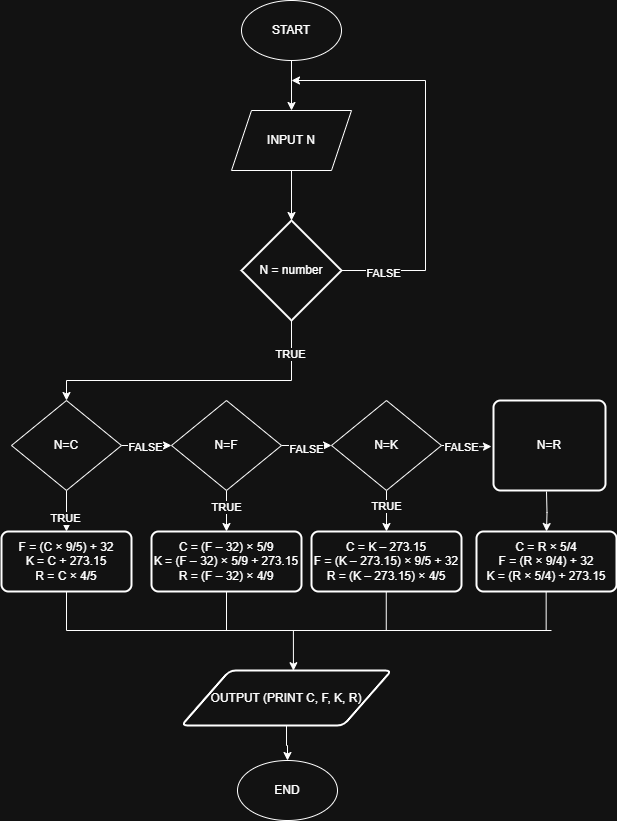

The diagram above was exported from draw.io. Its source (the exported page's mxGraphModel, read from the mxfile embedded in the PNG):
<mxGraphModel dx="794" dy="446" grid="1" gridSize="10" guides="1" tooltips="1" connect="1" arrows="1" fold="1" page="1" pageScale="1" pageWidth="827" pageHeight="1169" math="0" shadow="0">
  <root>
    <mxCell id="0" />
    <mxCell id="1" parent="0" />
    <mxCell id="OGiV6d3h9nlpsUm6WHU4-6" value="" style="edgeStyle=orthogonalEdgeStyle;rounded=0;orthogonalLoop=1;jettySize=auto;html=1;" edge="1" parent="1" source="M_z2eTKKwrGttQLkhJN4-1" target="OGiV6d3h9nlpsUm6WHU4-1">
      <mxGeometry relative="1" as="geometry" />
    </mxCell>
    <mxCell id="M_z2eTKKwrGttQLkhJN4-1" value="START" style="ellipse;whiteSpace=wrap;html=1;" parent="1" vertex="1">
      <mxGeometry x="346" y="60" width="100" height="60" as="geometry" />
    </mxCell>
    <mxCell id="M_z2eTKKwrGttQLkhJN4-2" value="END" style="ellipse;whiteSpace=wrap;html=1;" parent="1" vertex="1">
      <mxGeometry x="342" y="820" width="100" height="60" as="geometry" />
    </mxCell>
    <mxCell id="M_z2eTKKwrGttQLkhJN4-16" value="" style="edgeStyle=orthogonalEdgeStyle;rounded=0;orthogonalLoop=1;jettySize=auto;html=1;" parent="1" source="M_z2eTKKwrGttQLkhJN4-4" target="M_z2eTKKwrGttQLkhJN4-7" edge="1">
      <mxGeometry relative="1" as="geometry" />
    </mxCell>
    <mxCell id="M_z2eTKKwrGttQLkhJN4-19" value="FALSE" style="edgeLabel;html=1;align=center;verticalAlign=middle;resizable=0;points=[];" parent="M_z2eTKKwrGttQLkhJN4-16" vertex="1" connectable="0">
      <mxGeometry x="-0.0667" y="-1" relative="1" as="geometry">
        <mxPoint as="offset" />
      </mxGeometry>
    </mxCell>
    <mxCell id="M_z2eTKKwrGttQLkhJN4-26" value="" style="edgeStyle=orthogonalEdgeStyle;rounded=0;orthogonalLoop=1;jettySize=auto;html=1;" parent="1" source="M_z2eTKKwrGttQLkhJN4-4" target="M_z2eTKKwrGttQLkhJN4-22" edge="1">
      <mxGeometry relative="1" as="geometry" />
    </mxCell>
    <mxCell id="M_z2eTKKwrGttQLkhJN4-31" value="TRUE" style="edgeLabel;html=1;align=center;verticalAlign=middle;resizable=0;points=[];" parent="M_z2eTKKwrGttQLkhJN4-26" vertex="1" connectable="0">
      <mxGeometry x="0.32" y="-2" relative="1" as="geometry">
        <mxPoint as="offset" />
      </mxGeometry>
    </mxCell>
    <mxCell id="M_z2eTKKwrGttQLkhJN4-4" value="N=C" style="rhombus;whiteSpace=wrap;html=1;" parent="1" vertex="1">
      <mxGeometry x="116" y="460" width="110" height="90" as="geometry" />
    </mxCell>
    <mxCell id="M_z2eTKKwrGttQLkhJN4-17" value="" style="edgeStyle=orthogonalEdgeStyle;rounded=0;orthogonalLoop=1;jettySize=auto;html=1;" parent="1" source="M_z2eTKKwrGttQLkhJN4-7" target="M_z2eTKKwrGttQLkhJN4-8" edge="1">
      <mxGeometry relative="1" as="geometry" />
    </mxCell>
    <mxCell id="M_z2eTKKwrGttQLkhJN4-20" value="FALSE" style="edgeLabel;html=1;align=center;verticalAlign=middle;resizable=0;points=[];" parent="M_z2eTKKwrGttQLkhJN4-17" vertex="1" connectable="0">
      <mxGeometry x="-0.0533" y="-3" relative="1" as="geometry">
        <mxPoint as="offset" />
      </mxGeometry>
    </mxCell>
    <mxCell id="M_z2eTKKwrGttQLkhJN4-28" value="" style="edgeStyle=orthogonalEdgeStyle;rounded=0;orthogonalLoop=1;jettySize=auto;html=1;" parent="1" source="M_z2eTKKwrGttQLkhJN4-7" target="M_z2eTKKwrGttQLkhJN4-23" edge="1">
      <mxGeometry relative="1" as="geometry" />
    </mxCell>
    <mxCell id="M_z2eTKKwrGttQLkhJN4-32" value="TRUE" style="edgeLabel;html=1;align=center;verticalAlign=middle;resizable=0;points=[];" parent="M_z2eTKKwrGttQLkhJN4-28" vertex="1" connectable="0">
      <mxGeometry x="-0.2195" y="-1" relative="1" as="geometry">
        <mxPoint as="offset" />
      </mxGeometry>
    </mxCell>
    <mxCell id="M_z2eTKKwrGttQLkhJN4-7" value="N=F" style="rhombus;whiteSpace=wrap;html=1;" parent="1" vertex="1">
      <mxGeometry x="276" y="460" width="110" height="90" as="geometry" />
    </mxCell>
    <mxCell id="M_z2eTKKwrGttQLkhJN4-18" value="" style="edgeStyle=orthogonalEdgeStyle;rounded=0;orthogonalLoop=1;jettySize=auto;html=1;" parent="1" source="M_z2eTKKwrGttQLkhJN4-8" edge="1">
      <mxGeometry relative="1" as="geometry">
        <mxPoint x="596" y="506" as="targetPoint" />
      </mxGeometry>
    </mxCell>
    <mxCell id="M_z2eTKKwrGttQLkhJN4-21" value="FALSE" style="edgeLabel;html=1;align=center;verticalAlign=middle;resizable=0;points=[];" parent="M_z2eTKKwrGttQLkhJN4-18" vertex="1" connectable="0">
      <mxGeometry x="-0.2533" y="-1" relative="1" as="geometry">
        <mxPoint as="offset" />
      </mxGeometry>
    </mxCell>
    <mxCell id="M_z2eTKKwrGttQLkhJN4-29" value="" style="edgeStyle=orthogonalEdgeStyle;rounded=0;orthogonalLoop=1;jettySize=auto;html=1;" parent="1" source="M_z2eTKKwrGttQLkhJN4-8" target="M_z2eTKKwrGttQLkhJN4-24" edge="1">
      <mxGeometry relative="1" as="geometry" />
    </mxCell>
    <mxCell id="M_z2eTKKwrGttQLkhJN4-33" value="TRUE" style="edgeLabel;html=1;align=center;verticalAlign=middle;resizable=0;points=[];" parent="M_z2eTKKwrGttQLkhJN4-29" vertex="1" connectable="0">
      <mxGeometry x="-0.2683" y="-1" relative="1" as="geometry">
        <mxPoint as="offset" />
      </mxGeometry>
    </mxCell>
    <mxCell id="M_z2eTKKwrGttQLkhJN4-8" value="N=K" style="rhombus;whiteSpace=wrap;html=1;" parent="1" vertex="1">
      <mxGeometry x="436" y="460" width="110" height="90" as="geometry" />
    </mxCell>
    <mxCell id="M_z2eTKKwrGttQLkhJN4-30" value="" style="edgeStyle=orthogonalEdgeStyle;rounded=0;orthogonalLoop=1;jettySize=auto;html=1;" parent="1" target="M_z2eTKKwrGttQLkhJN4-25" edge="1">
      <mxGeometry relative="1" as="geometry">
        <mxPoint x="651" y="551" as="sourcePoint" />
      </mxGeometry>
    </mxCell>
    <mxCell id="M_z2eTKKwrGttQLkhJN4-15" value="" style="endArrow=classic;html=1;rounded=0;entryX=0.5;entryY=0;entryDx=0;entryDy=0;exitX=0.5;exitY=1;exitDx=0;exitDy=0;exitPerimeter=0;" parent="1" target="M_z2eTKKwrGttQLkhJN4-4" edge="1" source="OGiV6d3h9nlpsUm6WHU4-2">
      <mxGeometry width="50" height="50" relative="1" as="geometry">
        <mxPoint x="336" y="440" as="sourcePoint" />
        <mxPoint x="426" y="430" as="targetPoint" />
        <Array as="points">
          <mxPoint x="396" y="440" />
          <mxPoint x="171" y="440" />
        </Array>
      </mxGeometry>
    </mxCell>
    <mxCell id="OGiV6d3h9nlpsUm6WHU4-8" value="TRUE" style="edgeLabel;html=1;align=center;verticalAlign=middle;resizable=0;points=[];" vertex="1" connectable="0" parent="M_z2eTKKwrGttQLkhJN4-15">
      <mxGeometry x="-0.7836" y="-2" relative="1" as="geometry">
        <mxPoint as="offset" />
      </mxGeometry>
    </mxCell>
    <mxCell id="M_z2eTKKwrGttQLkhJN4-22" value="F = (C × 9/5) + 32&lt;div&gt;K = C + 273.15&lt;/div&gt;&lt;div&gt;R = C × 4/5&lt;/div&gt;" style="rounded=1;whiteSpace=wrap;html=1;absoluteArcSize=1;arcSize=14;strokeWidth=2;" parent="1" vertex="1">
      <mxGeometry x="106" y="591" width="130" height="60" as="geometry" />
    </mxCell>
    <mxCell id="M_z2eTKKwrGttQLkhJN4-23" value="C = (F – 32) × 5/9&lt;div&gt;K = (F – 32) × 5/9 + 273.15&lt;/div&gt;&lt;div&gt;R = (F – 32) × 4/9&lt;/div&gt;" style="rounded=1;whiteSpace=wrap;html=1;absoluteArcSize=1;arcSize=14;strokeWidth=2;" parent="1" vertex="1">
      <mxGeometry x="256" y="591" width="150" height="60" as="geometry" />
    </mxCell>
    <mxCell id="M_z2eTKKwrGttQLkhJN4-24" value="C = K – 273.15&lt;div&gt;F = (K – 273.15) × 9/5 + 32&lt;/div&gt;&lt;div&gt;R = (K – 273.15) × 4/5&lt;/div&gt;" style="rounded=1;whiteSpace=wrap;html=1;absoluteArcSize=1;arcSize=14;strokeWidth=2;" parent="1" vertex="1">
      <mxGeometry x="416" y="591" width="150" height="60" as="geometry" />
    </mxCell>
    <mxCell id="M_z2eTKKwrGttQLkhJN4-25" value="C = R × 5/4&lt;div&gt;F = (R × 9/4) + 32&lt;/div&gt;&lt;div&gt;K = (R × 5/4) + 273.15&lt;/div&gt;" style="rounded=1;whiteSpace=wrap;html=1;absoluteArcSize=1;arcSize=14;strokeWidth=2;" parent="1" vertex="1">
      <mxGeometry x="581" y="591" width="140" height="60" as="geometry" />
    </mxCell>
    <mxCell id="M_z2eTKKwrGttQLkhJN4-46" value="" style="edgeStyle=orthogonalEdgeStyle;rounded=0;orthogonalLoop=1;jettySize=auto;html=1;" parent="1" source="M_z2eTKKwrGttQLkhJN4-35" target="M_z2eTKKwrGttQLkhJN4-2" edge="1">
      <mxGeometry relative="1" as="geometry" />
    </mxCell>
    <mxCell id="M_z2eTKKwrGttQLkhJN4-35" value="OUTPUT (PRINT C, F, K, R)" style="shape=parallelogram;html=1;strokeWidth=2;perimeter=parallelogramPerimeter;whiteSpace=wrap;rounded=1;arcSize=12;size=0.23;" parent="1" vertex="1">
      <mxGeometry x="286" y="730" width="210" height="55" as="geometry" />
    </mxCell>
    <mxCell id="M_z2eTKKwrGttQLkhJN4-36" style="edgeStyle=orthogonalEdgeStyle;rounded=0;orthogonalLoop=1;jettySize=auto;html=1;entryX=0.533;entryY=0.004;entryDx=0;entryDy=0;entryPerimeter=0;" parent="1" source="M_z2eTKKwrGttQLkhJN4-22" target="M_z2eTKKwrGttQLkhJN4-35" edge="1">
      <mxGeometry relative="1" as="geometry">
        <Array as="points">
          <mxPoint x="171" y="690" />
          <mxPoint x="398" y="690" />
        </Array>
      </mxGeometry>
    </mxCell>
    <mxCell id="M_z2eTKKwrGttQLkhJN4-40" value="" style="endArrow=none;html=1;rounded=0;entryX=0.5;entryY=1;entryDx=0;entryDy=0;" parent="1" target="M_z2eTKKwrGttQLkhJN4-23" edge="1">
      <mxGeometry width="50" height="50" relative="1" as="geometry">
        <mxPoint x="331" y="690" as="sourcePoint" />
        <mxPoint x="426" y="630" as="targetPoint" />
      </mxGeometry>
    </mxCell>
    <mxCell id="M_z2eTKKwrGttQLkhJN4-42" value="" style="endArrow=none;html=1;rounded=0;entryX=0.5;entryY=1;entryDx=0;entryDy=0;" parent="1" edge="1">
      <mxGeometry width="50" height="50" relative="1" as="geometry">
        <mxPoint x="490.76" y="690" as="sourcePoint" />
        <mxPoint x="490.76" y="651" as="targetPoint" />
      </mxGeometry>
    </mxCell>
    <mxCell id="M_z2eTKKwrGttQLkhJN4-43" value="" style="endArrow=none;html=1;rounded=0;entryX=0.5;entryY=1;entryDx=0;entryDy=0;" parent="1" edge="1">
      <mxGeometry width="50" height="50" relative="1" as="geometry">
        <mxPoint x="650.66" y="690" as="sourcePoint" />
        <mxPoint x="650.66" y="651" as="targetPoint" />
      </mxGeometry>
    </mxCell>
    <mxCell id="M_z2eTKKwrGttQLkhJN4-44" value="" style="endArrow=none;html=1;rounded=0;" parent="1" edge="1">
      <mxGeometry width="50" height="50" relative="1" as="geometry">
        <mxPoint x="396" y="690" as="sourcePoint" />
        <mxPoint x="656" y="690" as="targetPoint" />
      </mxGeometry>
    </mxCell>
    <mxCell id="OGiV6d3h9nlpsUm6WHU4-3" value="" style="edgeStyle=orthogonalEdgeStyle;rounded=0;orthogonalLoop=1;jettySize=auto;html=1;" edge="1" parent="1" source="OGiV6d3h9nlpsUm6WHU4-1" target="OGiV6d3h9nlpsUm6WHU4-2">
      <mxGeometry relative="1" as="geometry" />
    </mxCell>
    <mxCell id="OGiV6d3h9nlpsUm6WHU4-1" value="INPUT N" style="shape=parallelogram;perimeter=parallelogramPerimeter;whiteSpace=wrap;html=1;fixedSize=1;" vertex="1" parent="1">
      <mxGeometry x="336" y="170" width="120" height="60" as="geometry" />
    </mxCell>
    <mxCell id="OGiV6d3h9nlpsUm6WHU4-2" value="N = number" style="strokeWidth=2;html=1;shape=mxgraph.flowchart.decision;whiteSpace=wrap;" vertex="1" parent="1">
      <mxGeometry x="346" y="280" width="100" height="100" as="geometry" />
    </mxCell>
    <mxCell id="OGiV6d3h9nlpsUm6WHU4-5" value="" style="endArrow=classic;html=1;rounded=0;exitX=1;exitY=0.5;exitDx=0;exitDy=0;exitPerimeter=0;" edge="1" parent="1" source="OGiV6d3h9nlpsUm6WHU4-2">
      <mxGeometry width="50" height="50" relative="1" as="geometry">
        <mxPoint x="380" y="340" as="sourcePoint" />
        <mxPoint x="396" y="140" as="targetPoint" />
        <Array as="points">
          <mxPoint x="530" y="330" />
          <mxPoint x="530" y="140" />
        </Array>
      </mxGeometry>
    </mxCell>
    <mxCell id="OGiV6d3h9nlpsUm6WHU4-7" value="FALSE" style="edgeLabel;html=1;align=center;verticalAlign=middle;resizable=0;points=[];" vertex="1" connectable="0" parent="OGiV6d3h9nlpsUm6WHU4-5">
      <mxGeometry x="-0.8007" y="-2" relative="1" as="geometry">
        <mxPoint as="offset" />
      </mxGeometry>
    </mxCell>
    <mxCell id="OGiV6d3h9nlpsUm6WHU4-9" value="N=R" style="rounded=1;whiteSpace=wrap;html=1;absoluteArcSize=1;arcSize=14;strokeWidth=2;" vertex="1" parent="1">
      <mxGeometry x="598" y="460" width="112" height="90" as="geometry" />
    </mxCell>
  </root>
</mxGraphModel>